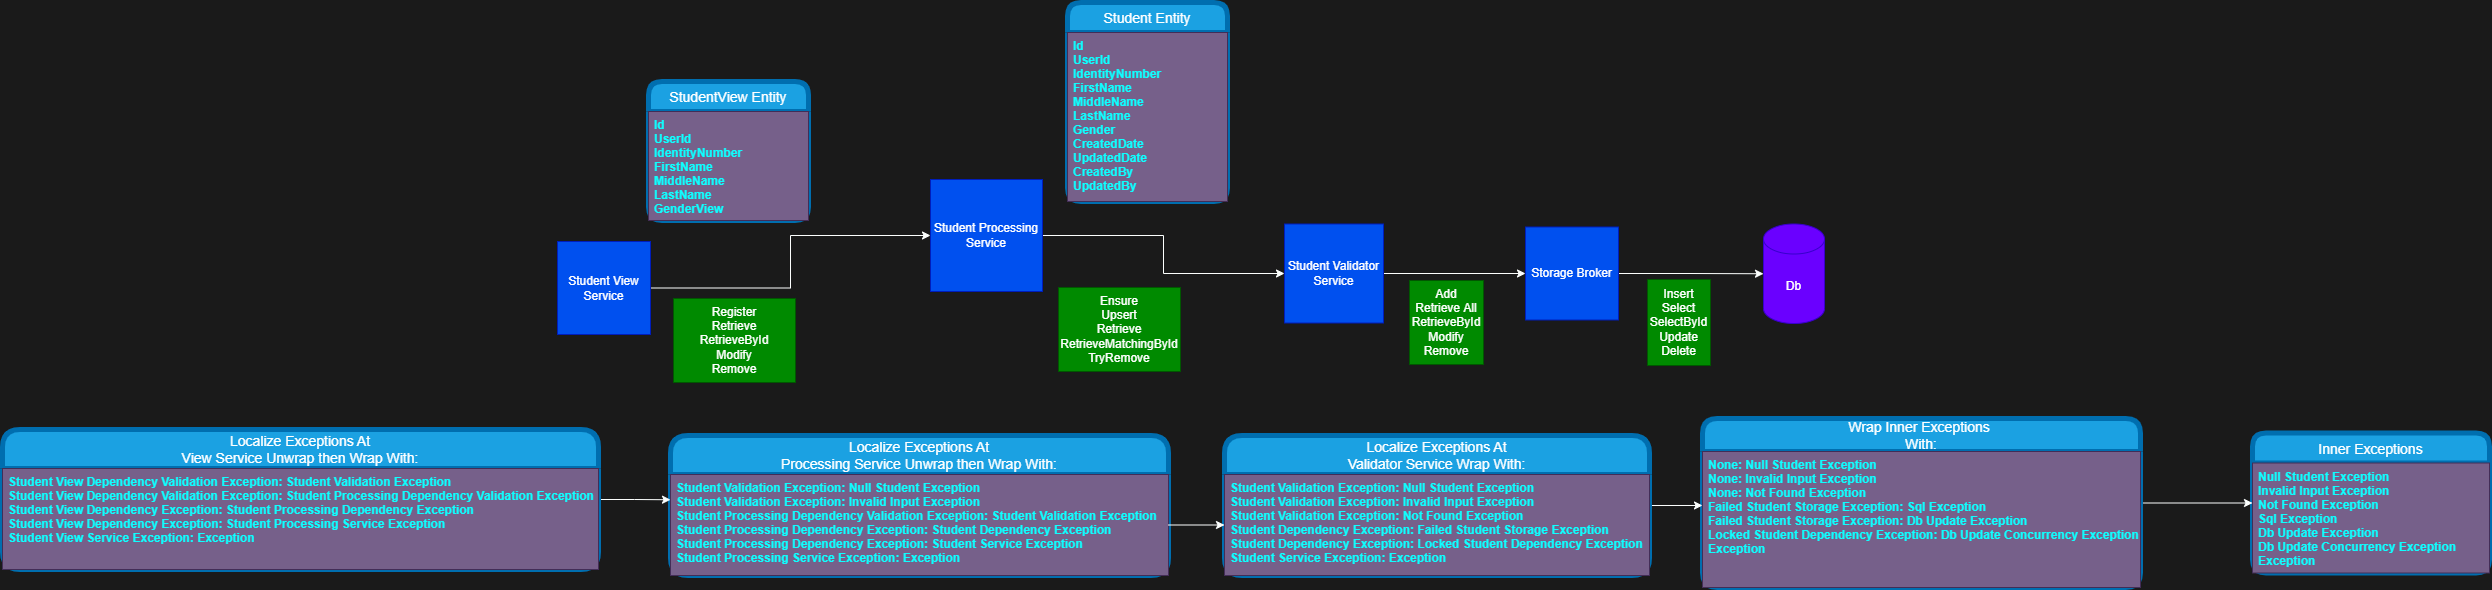

The diagram above was exported from draw.io. Its source (the exported page's mxGraphModel, read from the mxfile embedded in the PNG):
<mxGraphModel dx="2062" dy="850" grid="0" gridSize="10" guides="1" tooltips="1" connect="1" arrows="1" fold="1" page="0" pageScale="1" pageWidth="827" pageHeight="1169" background="#1A1A1A" math="0" shadow="0">
  <root>
    <mxCell id="0" />
    <mxCell id="1" parent="0" />
    <mxCell id="9lvBoQitRe5EUzQBgxzY-1" value="Db" style="shape=cylinder3;whiteSpace=wrap;html=1;boundedLbl=1;backgroundOutline=1;size=15;fillColor=#6a00ff;fontColor=#ffffff;strokeColor=#3700CC;" parent="1" vertex="1">
      <mxGeometry x="786" y="61.5" width="61" height="99.5" as="geometry" />
    </mxCell>
    <mxCell id="l3XqwDrQNLVPtb7GKh_b-25" style="edgeStyle=orthogonalEdgeStyle;rounded=0;orthogonalLoop=1;jettySize=auto;html=1;exitX=1;exitY=0.5;exitDx=0;exitDy=0;entryX=0;entryY=0.5;entryDx=0;entryDy=0;entryPerimeter=0;strokeColor=#FCFFFE;" edge="1" parent="1" source="9lvBoQitRe5EUzQBgxzY-2" target="9lvBoQitRe5EUzQBgxzY-1">
      <mxGeometry relative="1" as="geometry" />
    </mxCell>
    <mxCell id="9lvBoQitRe5EUzQBgxzY-2" value="Storage Broker" style="whiteSpace=wrap;html=1;aspect=fixed;fillColor=#0050ef;fontColor=#ffffff;strokeColor=#001DBC;" parent="1" vertex="1">
      <mxGeometry x="548" y="64.5" width="93" height="93" as="geometry" />
    </mxCell>
    <mxCell id="9lvBoQitRe5EUzQBgxzY-4" value="Insert&lt;br&gt;Select&lt;br&gt;SelectById&lt;br&gt;Update&lt;br&gt;Delete" style="rounded=0;whiteSpace=wrap;html=1;fillColor=#008a00;strokeColor=#005700;fontColor=#ffffff;" parent="1" vertex="1">
      <mxGeometry x="670" y="117" width="63" height="86" as="geometry" />
    </mxCell>
    <mxCell id="l3XqwDrQNLVPtb7GKh_b-24" style="edgeStyle=orthogonalEdgeStyle;rounded=0;orthogonalLoop=1;jettySize=auto;html=1;exitX=1;exitY=0.5;exitDx=0;exitDy=0;entryX=0;entryY=0.5;entryDx=0;entryDy=0;strokeColor=#FCFFFE;" edge="1" parent="1" source="9lvBoQitRe5EUzQBgxzY-6" target="9lvBoQitRe5EUzQBgxzY-2">
      <mxGeometry relative="1" as="geometry" />
    </mxCell>
    <mxCell id="9lvBoQitRe5EUzQBgxzY-6" value="Student Validator&lt;br&gt;Service" style="whiteSpace=wrap;html=1;aspect=fixed;fillColor=#0050ef;fontColor=#ffffff;strokeColor=#001DBC;" parent="1" vertex="1">
      <mxGeometry x="307" y="61.5" width="99" height="99" as="geometry" />
    </mxCell>
    <mxCell id="9lvBoQitRe5EUzQBgxzY-8" value="Add&lt;br&gt;Retrieve All&lt;br&gt;RetrieveById&lt;br&gt;Modify&lt;br&gt;Remove" style="rounded=0;whiteSpace=wrap;html=1;fillColor=#008a00;strokeColor=#005700;fontColor=#ffffff;" parent="1" vertex="1">
      <mxGeometry x="432" y="118" width="74" height="84" as="geometry" />
    </mxCell>
    <mxCell id="9lvBoQitRe5EUzQBgxzY-22" value="Student Entity" style="swimlane;childLayout=stackLayout;horizontal=1;startSize=30;horizontalStack=0;rounded=1;fontSize=14;fontStyle=0;strokeWidth=5;resizeParent=0;resizeLast=1;shadow=0;dashed=0;align=center;fillColor=#1ba1e2;fontColor=#ffffff;strokeColor=#006EAF;" parent="1" vertex="1">
      <mxGeometry x="90" y="-160" width="160" height="199" as="geometry" />
    </mxCell>
    <mxCell id="9lvBoQitRe5EUzQBgxzY-23" value="Id&#10;UserId&#10;IdentityNumber&#10;FirstName&#10;MiddleName&#10;LastName&#10;Gender&#10;CreatedDate&#10;UpdatedDate&#10;CreatedBy&#10;UpdatedBy" style="align=left;spacingLeft=4;fontSize=12;verticalAlign=top;resizable=0;rotatable=0;part=1;labelBackgroundColor=none;fontStyle=1;fillColor=#76608a;fontColor=#0FFFFF;strokeColor=#432D57;strokeWidth=0;" parent="9lvBoQitRe5EUzQBgxzY-22" vertex="1">
      <mxGeometry y="30" width="160" height="169" as="geometry" />
    </mxCell>
    <mxCell id="l3XqwDrQNLVPtb7GKh_b-26" style="edgeStyle=orthogonalEdgeStyle;rounded=0;orthogonalLoop=1;jettySize=auto;html=1;exitX=1;exitY=0.5;exitDx=0;exitDy=0;entryX=0;entryY=0.5;entryDx=0;entryDy=0;strokeColor=#FCFFFE;" edge="1" parent="1" source="l3XqwDrQNLVPtb7GKh_b-1" target="9lvBoQitRe5EUzQBgxzY-6">
      <mxGeometry relative="1" as="geometry" />
    </mxCell>
    <mxCell id="l3XqwDrQNLVPtb7GKh_b-1" value="Student Processing&lt;br&gt;Service" style="whiteSpace=wrap;html=1;aspect=fixed;fillColor=#0050ef;fontColor=#ffffff;strokeColor=#001DBC;" vertex="1" parent="1">
      <mxGeometry x="-47" y="17" width="112" height="112" as="geometry" />
    </mxCell>
    <mxCell id="l3XqwDrQNLVPtb7GKh_b-3" value="Ensure&lt;br&gt;Upsert&lt;br&gt;Retrieve&lt;br&gt;RetrieveMatchingById&lt;br&gt;TryRemove&lt;br&gt;" style="rounded=0;whiteSpace=wrap;html=1;fillColor=#008a00;strokeColor=#005700;fontColor=#ffffff;" vertex="1" parent="1">
      <mxGeometry x="81" y="125" width="122" height="84" as="geometry" />
    </mxCell>
    <mxCell id="l3XqwDrQNLVPtb7GKh_b-27" style="edgeStyle=orthogonalEdgeStyle;rounded=0;orthogonalLoop=1;jettySize=auto;html=1;exitX=1;exitY=0.5;exitDx=0;exitDy=0;entryX=0;entryY=0.5;entryDx=0;entryDy=0;strokeColor=#FCFFFE;" edge="1" parent="1" source="l3XqwDrQNLVPtb7GKh_b-4" target="l3XqwDrQNLVPtb7GKh_b-1">
      <mxGeometry relative="1" as="geometry" />
    </mxCell>
    <mxCell id="l3XqwDrQNLVPtb7GKh_b-4" value="Student View&lt;br&gt;Service" style="whiteSpace=wrap;html=1;aspect=fixed;fillColor=#0050ef;fontColor=#ffffff;strokeColor=#001DBC;" vertex="1" parent="1">
      <mxGeometry x="-420" y="79" width="93" height="93" as="geometry" />
    </mxCell>
    <mxCell id="l3XqwDrQNLVPtb7GKh_b-16" value="Register&lt;br&gt;Retrieve&lt;br&gt;RetrieveById&lt;br&gt;Modify&lt;br&gt;Remove" style="rounded=0;whiteSpace=wrap;html=1;fillColor=#008a00;strokeColor=#005700;fontColor=#ffffff;" vertex="1" parent="1">
      <mxGeometry x="-304" y="136" width="122" height="84" as="geometry" />
    </mxCell>
    <mxCell id="l3XqwDrQNLVPtb7GKh_b-17" value="StudentView Entity" style="swimlane;childLayout=stackLayout;horizontal=1;startSize=30;horizontalStack=0;rounded=1;fontSize=14;fontStyle=0;strokeWidth=5;resizeParent=0;resizeLast=1;shadow=0;dashed=0;align=center;fillColor=#1ba1e2;fontColor=#ffffff;strokeColor=#006EAF;" vertex="1" parent="1">
      <mxGeometry x="-329" y="-81" width="160" height="139" as="geometry" />
    </mxCell>
    <mxCell id="l3XqwDrQNLVPtb7GKh_b-18" value="Id&#10;UserId&#10;IdentityNumber&#10;FirstName&#10;MiddleName&#10;LastName&#10;GenderView" style="align=left;spacingLeft=4;fontSize=12;verticalAlign=top;resizable=0;rotatable=0;part=1;labelBackgroundColor=none;fontStyle=1;fillColor=#76608a;fontColor=#0FFFFF;strokeColor=#432D57;strokeWidth=0;" vertex="1" parent="l3XqwDrQNLVPtb7GKh_b-17">
      <mxGeometry y="30" width="160" height="109" as="geometry" />
    </mxCell>
    <mxCell id="l3XqwDrQNLVPtb7GKh_b-104" value="Inner Exceptions" style="swimlane;childLayout=stackLayout;horizontal=1;startSize=30;horizontalStack=0;rounded=1;fontSize=14;fontStyle=0;strokeWidth=5;resizeParent=0;resizeLast=1;shadow=0;dashed=0;align=center;fillColor=#1ba1e2;fontColor=#ffffff;strokeColor=#006EAF;" vertex="1" parent="1">
      <mxGeometry x="1275" y="270.5" width="237" height="140" as="geometry" />
    </mxCell>
    <mxCell id="l3XqwDrQNLVPtb7GKh_b-105" value="Null Student Exception&#10;Invalid Input Exception&#10;Not Found Exception&#10;Sql Exception&#10;Db Update Exception&#10;Db Update Concurrency Exception&#10;Exception" style="align=left;spacingLeft=4;fontSize=12;verticalAlign=top;resizable=0;rotatable=0;part=1;labelBackgroundColor=none;fontStyle=1;fillColor=#76608a;fontColor=#0FFFFF;strokeColor=#432D57;strokeWidth=0;" vertex="1" parent="l3XqwDrQNLVPtb7GKh_b-104">
      <mxGeometry y="30" width="237" height="110" as="geometry" />
    </mxCell>
    <mxCell id="l3XqwDrQNLVPtb7GKh_b-112" style="edgeStyle=orthogonalEdgeStyle;rounded=0;orthogonalLoop=1;jettySize=auto;html=1;exitX=1;exitY=0.5;exitDx=0;exitDy=0;entryX=0;entryY=0.5;entryDx=0;entryDy=0;strokeColor=#FCFFFE;" edge="1" parent="1" source="l3XqwDrQNLVPtb7GKh_b-107" target="l3XqwDrQNLVPtb7GKh_b-104">
      <mxGeometry relative="1" as="geometry" />
    </mxCell>
    <mxCell id="l3XqwDrQNLVPtb7GKh_b-107" value="Wrap Inner Exceptions &#10;With:" style="swimlane;childLayout=stackLayout;horizontal=1;startSize=33;horizontalStack=0;rounded=1;fontSize=14;fontStyle=0;strokeWidth=5;resizeParent=0;resizeLast=1;shadow=0;dashed=0;align=center;fillColor=#1ba1e2;fontColor=#ffffff;strokeColor=#006EAF;" vertex="1" parent="1">
      <mxGeometry x="725" y="256" width="438" height="169" as="geometry" />
    </mxCell>
    <mxCell id="l3XqwDrQNLVPtb7GKh_b-108" value="None: Null Student Exception&#10;None: Invalid Input Exception&#10;None: Not Found Exception&#10;Failed Student Storage Exception: Sql Exception&#10;Failed Student Storage Exception: Db Update Exception&#10;Locked Student Dependency Exception: Db Update Concurrency Exception&#10;Exception" style="align=left;spacingLeft=4;fontSize=12;verticalAlign=top;resizable=0;rotatable=0;part=1;labelBackgroundColor=none;fontStyle=1;fillColor=#76608a;fontColor=#0FFFFF;strokeColor=#432D57;strokeWidth=0;" vertex="1" parent="l3XqwDrQNLVPtb7GKh_b-107">
      <mxGeometry y="33" width="438" height="136" as="geometry" />
    </mxCell>
    <mxCell id="l3XqwDrQNLVPtb7GKh_b-115" style="edgeStyle=orthogonalEdgeStyle;rounded=0;orthogonalLoop=1;jettySize=auto;html=1;exitX=1;exitY=0.5;exitDx=0;exitDy=0;entryX=0;entryY=0.397;entryDx=0;entryDy=0;entryPerimeter=0;strokeColor=#FCFFFE;" edge="1" parent="1" source="l3XqwDrQNLVPtb7GKh_b-110" target="l3XqwDrQNLVPtb7GKh_b-108">
      <mxGeometry relative="1" as="geometry" />
    </mxCell>
    <mxCell id="l3XqwDrQNLVPtb7GKh_b-110" value="Localize Exceptions At&#10;Validator Service Wrap With:" style="swimlane;childLayout=stackLayout;horizontal=1;startSize=39;horizontalStack=0;rounded=1;fontSize=14;fontStyle=0;strokeWidth=5;resizeParent=0;resizeLast=1;shadow=0;dashed=0;align=center;fillColor=#1ba1e2;fontColor=#ffffff;strokeColor=#006EAF;" vertex="1" parent="1">
      <mxGeometry x="247" y="273" width="425" height="140" as="geometry" />
    </mxCell>
    <mxCell id="l3XqwDrQNLVPtb7GKh_b-111" value="Student Validation Exception: Null Student Exception&#10;Student Validation Exception: Invalid Input Exception&#10;Student Validation Exception: Not Found Exception&#10;Student Dependency Exception: Failed Student Storage Exception&#10;Student Dependency Exception: Locked Student Dependency Exception&#10;Student Service Exception: Exception&#10;" style="align=left;spacingLeft=4;fontSize=12;verticalAlign=top;resizable=0;rotatable=0;part=1;labelBackgroundColor=none;fontStyle=1;fillColor=#76608a;fontColor=#0FFFFF;strokeColor=#432D57;strokeWidth=0;" vertex="1" parent="l3XqwDrQNLVPtb7GKh_b-110">
      <mxGeometry y="39" width="425" height="101" as="geometry" />
    </mxCell>
    <mxCell id="l3XqwDrQNLVPtb7GKh_b-116" value="Localize Exceptions At&#10;Processing Service Unwrap then Wrap With:" style="swimlane;childLayout=stackLayout;horizontal=1;startSize=39;horizontalStack=0;rounded=1;fontSize=14;fontStyle=0;strokeWidth=5;resizeParent=0;resizeLast=1;shadow=0;dashed=0;align=center;fillColor=#1ba1e2;fontColor=#ffffff;strokeColor=#006EAF;" vertex="1" parent="1">
      <mxGeometry x="-307" y="273" width="498" height="140" as="geometry" />
    </mxCell>
    <mxCell id="l3XqwDrQNLVPtb7GKh_b-117" value="Student Validation Exception: Null Student Exception&#10;Student Validation Exception: Invalid Input Exception&#10;Student Processing Dependency Validation Exception: Student Validation Exception&#10;Student Processing Dependency Exception: Student Dependency Exception&#10;Student Processing Dependency Exception: Student Service Exception&#10;Student Processing Service Exception: Exception&#10;" style="align=left;spacingLeft=4;fontSize=12;verticalAlign=top;resizable=0;rotatable=0;part=1;labelBackgroundColor=none;fontStyle=1;fillColor=#76608a;fontColor=#0FFFFF;strokeColor=#432D57;strokeWidth=0;" vertex="1" parent="l3XqwDrQNLVPtb7GKh_b-116">
      <mxGeometry y="39" width="498" height="101" as="geometry" />
    </mxCell>
    <mxCell id="l3XqwDrQNLVPtb7GKh_b-118" style="edgeStyle=orthogonalEdgeStyle;rounded=0;orthogonalLoop=1;jettySize=auto;html=1;exitX=1;exitY=0.5;exitDx=0;exitDy=0;entryX=0;entryY=0.5;entryDx=0;entryDy=0;strokeColor=#FCFFFE;" edge="1" parent="1" source="l3XqwDrQNLVPtb7GKh_b-117" target="l3XqwDrQNLVPtb7GKh_b-111">
      <mxGeometry relative="1" as="geometry" />
    </mxCell>
    <mxCell id="l3XqwDrQNLVPtb7GKh_b-121" style="edgeStyle=orthogonalEdgeStyle;rounded=0;orthogonalLoop=1;jettySize=auto;html=1;exitX=1;exitY=0.5;exitDx=0;exitDy=0;entryX=0;entryY=0.25;entryDx=0;entryDy=0;strokeColor=#FCFFFE;" edge="1" parent="1" source="l3XqwDrQNLVPtb7GKh_b-119" target="l3XqwDrQNLVPtb7GKh_b-117">
      <mxGeometry relative="1" as="geometry" />
    </mxCell>
    <mxCell id="l3XqwDrQNLVPtb7GKh_b-119" value="Localize Exceptions At&#10;View Service Unwrap then Wrap With:" style="swimlane;childLayout=stackLayout;horizontal=1;startSize=39;horizontalStack=0;rounded=1;fontSize=14;fontStyle=0;strokeWidth=5;resizeParent=0;resizeLast=1;shadow=0;dashed=0;align=center;fillColor=#1ba1e2;fontColor=#ffffff;strokeColor=#006EAF;" vertex="1" parent="1">
      <mxGeometry x="-975" y="267" width="596" height="140" as="geometry" />
    </mxCell>
    <mxCell id="l3XqwDrQNLVPtb7GKh_b-120" value="Student View Dependency Validation Exception: Student Validation Exception&#10;Student View Dependency Validation Exception: Student Processing Dependency Validation Exception&#10;Student View Dependency Exception: Student Processing Dependency Exception&#10;Student View Dependency Exception: Student Processing Service Exception&#10;Student View Service Exception: Exception&#10;" style="align=left;spacingLeft=4;fontSize=12;verticalAlign=top;resizable=0;rotatable=0;part=1;labelBackgroundColor=none;fontStyle=1;fillColor=#76608a;fontColor=#0FFFFF;strokeColor=#432D57;strokeWidth=0;" vertex="1" parent="l3XqwDrQNLVPtb7GKh_b-119">
      <mxGeometry y="39" width="596" height="101" as="geometry" />
    </mxCell>
  </root>
</mxGraphModel>